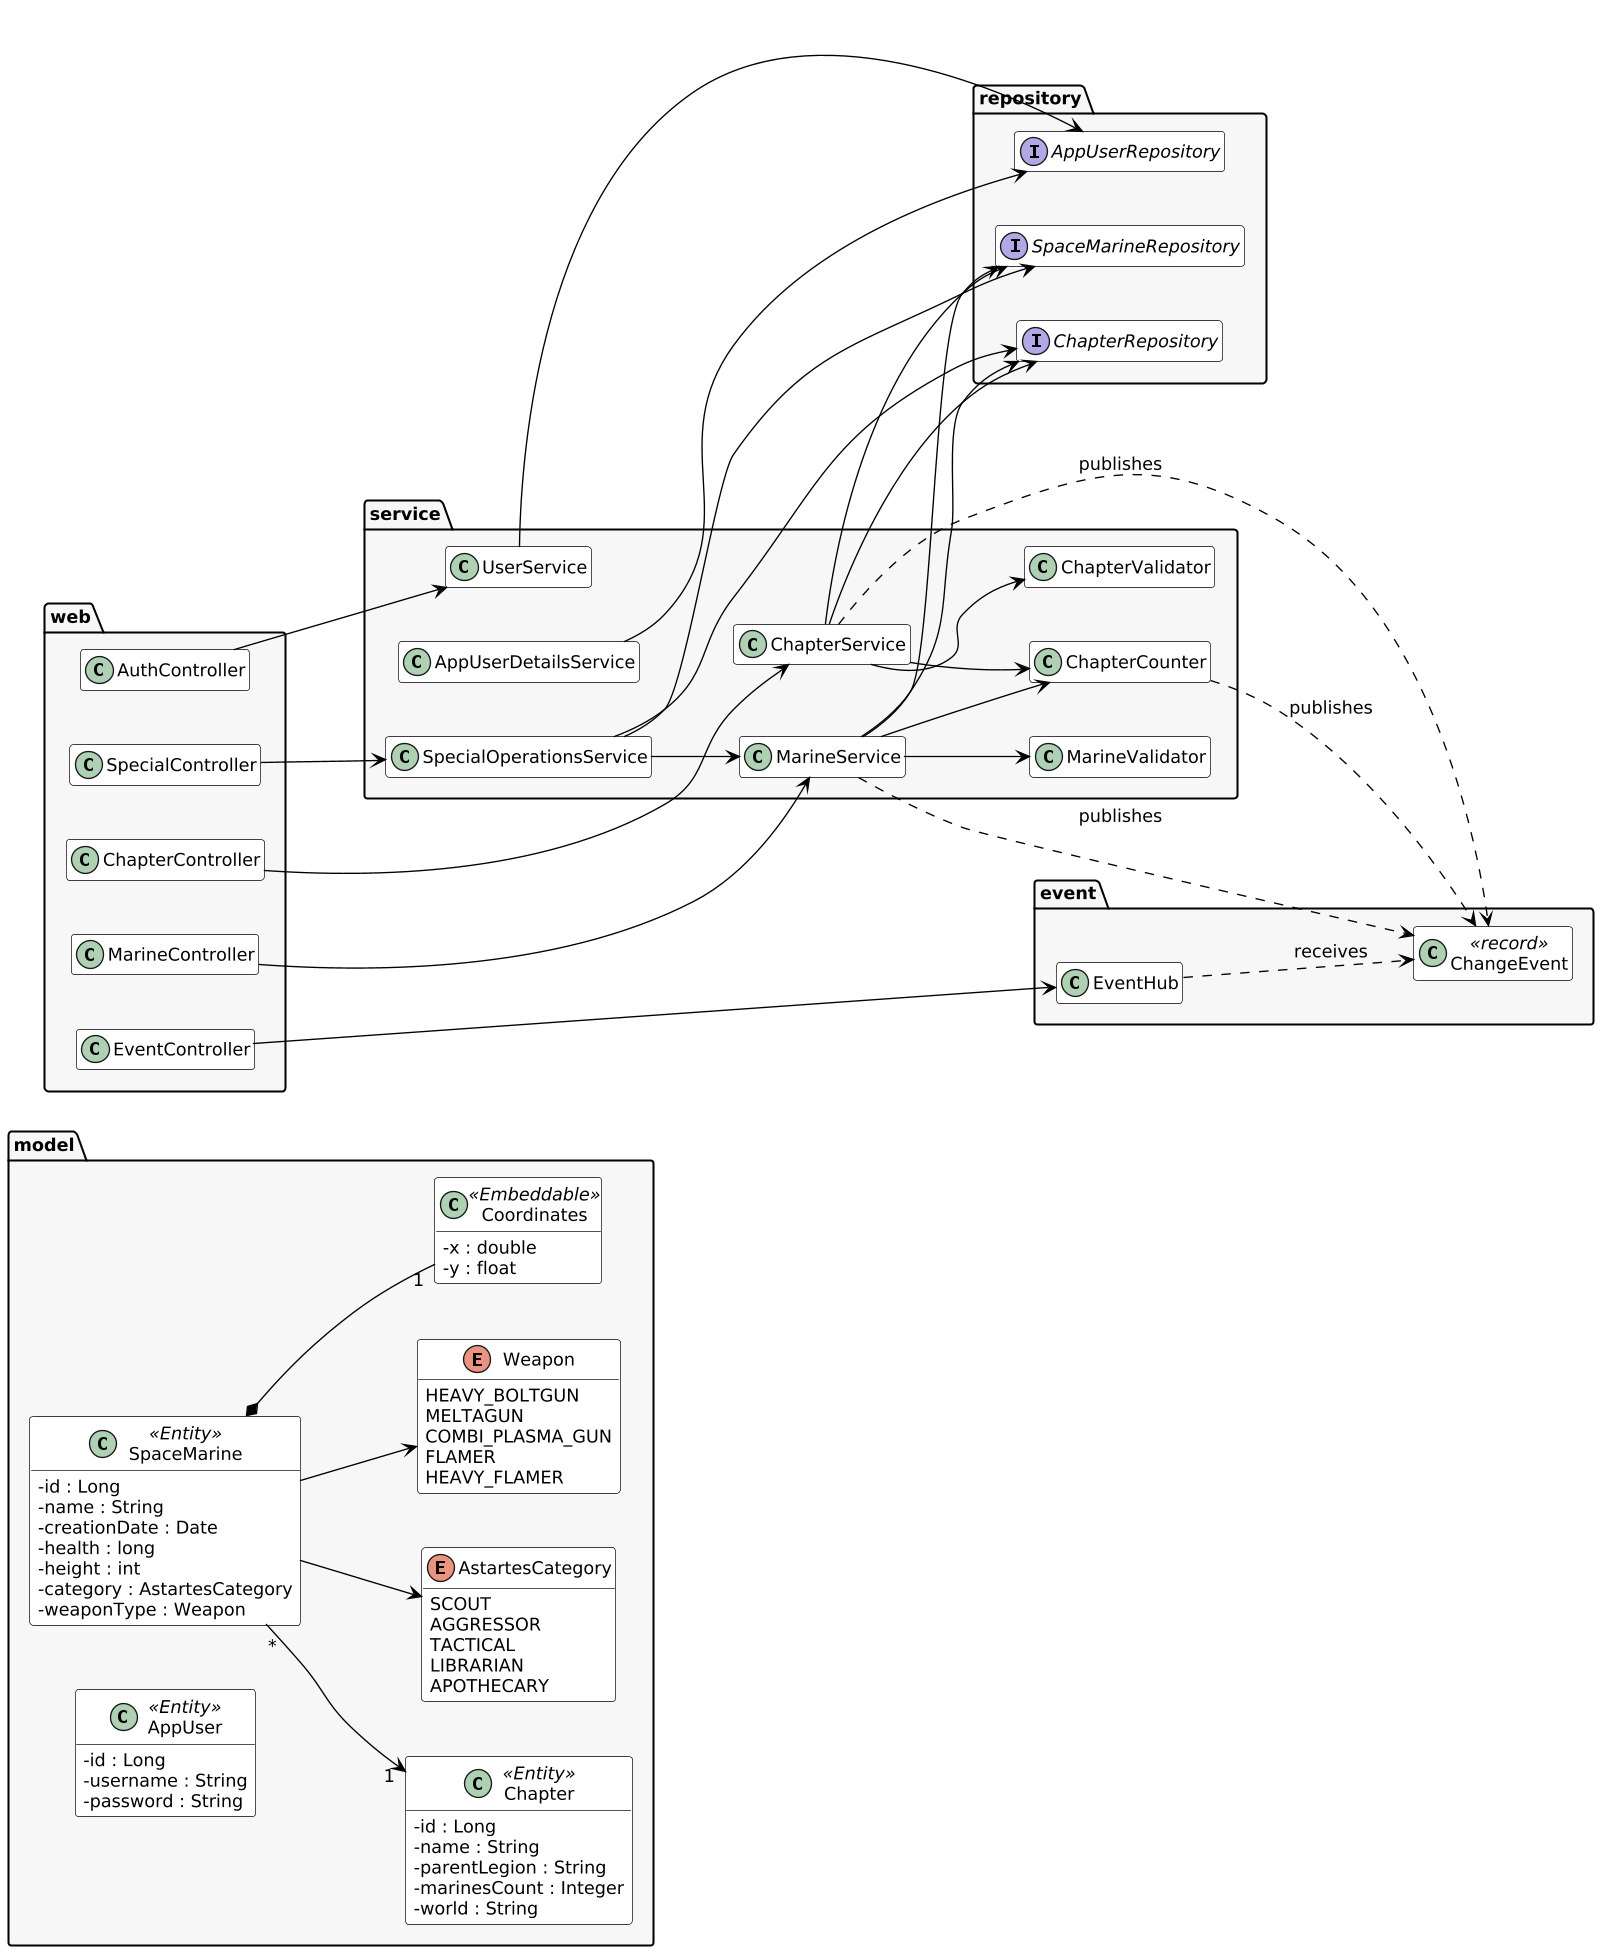

The diagram above was rendered by PlantUML. Its source (embedded in the PNG):
@startuml
skinparamlocked dpi 130
skinparam backgroundColor white
skinparam defaultFontName DejaVu Sans
skinparam defaultFontSize 13
skinparam defaultFontColor black
skinparam classAttributeIconSize 0
skinparam shadowing false
skinparam ClassBackgroundColor #FFFFFF
skinparam ClassBorderColor black
skinparam ClassFontColor black
skinparam ClassAttributeFontColor black
skinparam ClassStereotypeFontColor black
skinparam PackageBackgroundColor #F7F7F7
skinparam PackageBorderColor black
skinparam PackageFontColor black
skinparam ArrowColor black
skinparam ArrowFontColor black
skinparam NoteFontColor black
hide empty members
skinparam nodesep 40
skinparam ranksep 60
left to right direction

package "model" {
  enum AstartesCategory {
    SCOUT
    AGGRESSOR
    TACTICAL
    LIBRARIAN
    APOTHECARY
  }
  enum Weapon {
    HEAVY_BOLTGUN
    MELTAGUN
    COMBI_PLASMA_GUN
    FLAMER
    HEAVY_FLAMER
  }
  class Coordinates <<Embeddable>> {
    - x : double
    - y : float
  }
  class Chapter <<Entity>> {
    - id : Long
    - name : String
    - parentLegion : String
    - marinesCount : Integer
    - world : String
  }
  class SpaceMarine <<Entity>> {
    - id : Long
    - name : String
    - creationDate : Date
    - health : long
    - height : int
    - category : AstartesCategory
    - weaponType : Weapon
  }
  class AppUser <<Entity>> {
    - id : Long
    - username : String
    - password : String
  }
  SpaceMarine *-- "1" Coordinates
  SpaceMarine "*" --> "1" Chapter
  SpaceMarine --> AstartesCategory
  SpaceMarine --> Weapon
}

package "repository" {
  interface SpaceMarineRepository
  interface ChapterRepository
  interface AppUserRepository
}

package "service" {
  class MarineService
  class ChapterService
  class SpecialOperationsService
  class UserService
  class ChapterCounter
  class MarineValidator
  class ChapterValidator
  class AppUserDetailsService
}

package "web" {
  class MarineController
  class ChapterController
  class SpecialController
  class AuthController
  class EventController
}

package "event" {
  class EventHub
  class ChangeEvent <<record>>
}

MarineController --> MarineService
ChapterController --> ChapterService
SpecialController --> SpecialOperationsService
AuthController --> UserService
EventController --> EventHub

MarineService --> SpaceMarineRepository
MarineService --> ChapterRepository
MarineService --> MarineValidator
MarineService --> ChapterCounter
ChapterService --> ChapterCounter
ChapterService --> ChapterRepository
ChapterService --> SpaceMarineRepository
ChapterService --> ChapterValidator
SpecialOperationsService --> MarineService
SpecialOperationsService --> SpaceMarineRepository
SpecialOperationsService --> ChapterRepository
UserService --> AppUserRepository
AppUserDetailsService --> AppUserRepository

MarineService ..> ChangeEvent : publishes
ChapterService ..> ChangeEvent : publishes
ChapterCounter ..> ChangeEvent : publishes
EventHub ..> ChangeEvent : receives
@enduml